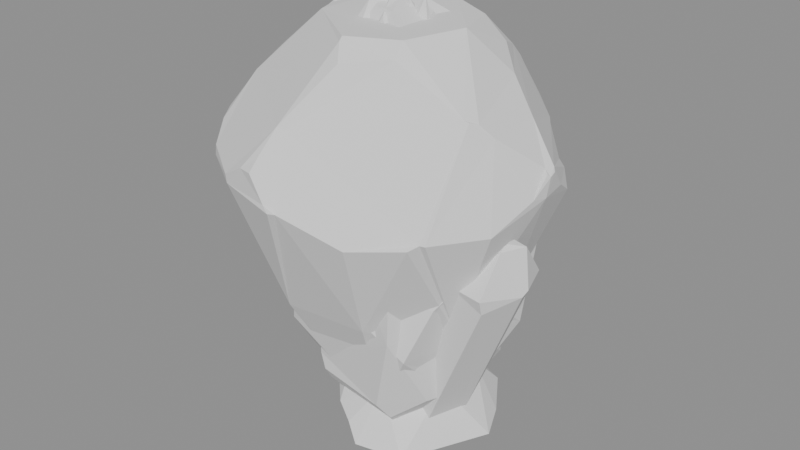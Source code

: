 # Source: crystals.blend  (saved by Blender 5.2.44; exported with 4.5.12 LTS)
import bpy
from mathutils import Matrix  # noqa: F401  (used for matrix-valued properties, if any)

bpy.ops.wm.read_factory_settings(use_empty=True)
scene = bpy.context.scene
scene.name = 'Scene'

# ---- meshes
me_crystal_0 = bpy.data.meshes.new('Crystal_0')
me_crystal_0.from_pydata([(0.3832, -0.02821, 0.9095), (-0.06269, 0.4863, -0.7426), (0.2633, -0.5053, -0.75), (0.3787, 0.5431, 0.06096), (0.5642, 0.00321, 0.5808), (0.3575, 0.5347, 0.5678), (-0.2168, 0.4423, 0.591), (-0.5739, -0.0004697, 0.5793), (-0.2057, -0.4263, 0.5844), (0.3769, -0.519, 0.5872), (0.3691, -0.5431, -0.3237), (-0.2012, 0.4493, -0.6186), (-0.5659, 0.004175, -0.4853), (0.5739, -0.002349, -0.5233), (-0.08011, -0.1417, -1.117), (0.09103, -0.085, -1.25), (-0.365, -0.167, -0.8016), (0.4558, 0.3171, -0.7474), (-0.438, -0.15, -0.6982), (0.1083, -0.02745, -1.225), (-0.003307, 0.3956, -0.8651), (0.4667, -0.2602, -0.7434), (0.3443, 0.007072, -0.9935), (0.1972, 0.1797, 1.128), (0.01246, 0.0898, 1.233), (-0.02938, -0.01307, 1.25), (0.01655, -0.1443, 1.163), (0.282, -0.3822, 0.8549), (0.2967, -0.4321, -0.8512), (-0.1957, -0.4234, -0.661), (-0.1502, -0.4429, -0.7372), (0.4451, -0.3179, -0.7424), (-0.1698, -0.378, -0.834), (0.0255, 0.47, -0.7548), (0.4382, 0.3435, -0.7456), (0.05489, 0.4578, -0.7854), (0.3928, 0.34, -0.7995), (0.1762, 0.02534, -1.174)], [], [(12, 18, 29), (18, 12, 11), (14, 16, 20), (8, 7, 12), (33, 3, 34), (7, 26, 25), (12, 6, 11), (16, 18, 11), (13, 3, 4), (2, 31, 10), (20, 19, 14), (24, 25, 26), (4, 9, 10), (32, 16, 14), (22, 13, 21), (11, 20, 16), (22, 37, 36), (29, 10, 8), (7, 24, 6), (14, 15, 28), (20, 36, 37), (8, 27, 26), (37, 22, 15), (33, 20, 1), (6, 23, 5), (5, 0, 4), (4, 27, 9), (32, 30, 29), (19, 15, 14), (6, 5, 3), (1, 20, 11), (29, 8, 12), (34, 36, 35), (35, 33, 34), (7, 8, 26), (12, 7, 6), (13, 17, 34), (34, 3, 13), (3, 5, 4), (2, 28, 31), (26, 27, 0), (0, 23, 26), (23, 24, 26), (10, 31, 21), (21, 13, 10), (13, 4, 10), (22, 17, 13), (36, 34, 17), (17, 22, 36), (29, 30, 2), (2, 10, 29), (10, 9, 8), (7, 25, 24), (28, 2, 30), (30, 32, 28), (32, 14, 28), (37, 19, 20), (20, 35, 36), (8, 9, 27), (22, 21, 28), (21, 31, 28), (28, 15, 22), (15, 19, 37), (33, 35, 20), (6, 24, 23), (5, 23, 0), (4, 0, 27), (18, 16, 29), (16, 32, 29), (3, 33, 11), (33, 1, 11), (11, 6, 3)])
me_crystal_0.update()
me_crystal_1 = bpy.data.meshes.new('Crystal_1')
me_crystal_1.from_pydata([(0.3265, 0.1415, -0.7378), (0.1414, 0.325, -0.7349), (-0.1296, 0.3099, -0.7389), (-0.3292, 0.1453, -0.7344), (-0.3298, -0.1343, -0.7317), (-0.127, -0.3302, -0.7414), (0.1759, 0.2696, 0.9291), (0.03177, 0.07681, -1.25), (0.4562, 0.47, 0.02594), (5.655e-05, 0.6637, 0.03147), (-0.4673, 0.4602, 0.02121), (-0.6635, -0.002812, 0.0167), (-0.4661, -0.4683, 0.01289), (-0.0009878, -0.6637, 0.01925), (0.4657, -0.4704, 0.02597), (0.09189, 0.199, 1.083), (0.1871, 0.4719, 0.5768), (-0.1917, 0.4776, 0.5759), (0.1104, -0.5406, 0.3614), (-0.4738, -0.1888, 0.5837), (-0.2001, -0.466, 0.575), (0.001505, 0.1519, 1.196), (-0.03558, 0.08358, -1.225), (-0.1094, 0.04159, -1.156), (0.002386, 0.2359, 1.08), (0.02235, -0.4561, 0.5775), (0.3424, -0.4755, 0.2605), (-0.161, -0.1695, 1.084), (-0.1038, -0.0954, 1.227), (-0.02107, -0.02398, 1.25), (-0.001064, 0.08214, 1.233), (-0.4658, 0.416, 0.1314), (0.6635, 0.002549, 0.00349), (0.6559, 0.006604, 0.009019), (0.6391, 0.0567, 0.02079), (0.6347, -0.05958, 0.01309), (0.4729, 0.2627, 0.4144), (0.4024, 0.2543, 0.5772), (0.4635, -0.2767, 0.4162), (-0.09487, -0.3256, -0.751), (-0.004498, 0.1501, 1.215), (0.0265, -0.3547, -0.5986), (-0.2014, -0.01692, 1.121), (-0.1205, 0.1575, 1.122), (0.3314, -0.1115, -0.7445), (-0.1483, -0.05811, -1.077), (0.1181, 0.2194, 1.026), (0.01606, -0.01628, 1.22), (0.3243, -0.1449, 0.7308), (-0.2589, 0.4094, 0.571), (-0.5833, 0.07813, 0.2347), (-0.4735, -0.01042, 0.5697), (-0.2172, 0.2346, 0.8336), (-0.1274, 0.189, 1.095), (-0.2436, 0.06662, 0.9417), (-0.2773, -0.02278, 0.9892), (-0.2339, -0.02224, 1.062), (-0.2195, 0.001196, 1.09), (-0.04009, -0.279, 0.9061), (-0.09608, -0.1872, 1.083), (0.04177, -0.5537, -0.2185), (0.2289, -0.3091, -0.4934), (-0.103, -0.09663, 1.218), (0.4374, -0.3712, -0.183), (0.4594, -0.2702, 0.4272), (-0.1034, -0.2685, -0.8616), (0.09399, 0.0358, -1.197), (-0.0977, -0.1539, -1.036), (0.07297, 0.04096, -1.233), (0.2265, 0.186, 0.8744), (0.4141, 0.246, 0.5793)], [], [(39, 5, 65), (34, 36, 64), (1, 2, 8), (2, 9, 8), (2, 3, 9), (3, 10, 9), (3, 4, 10), (4, 11, 10), (4, 5, 11), (5, 12, 11), (37, 69, 70), (60, 12, 41), (60, 61, 13), (63, 13, 61), (0, 63, 44), (70, 64, 36), (34, 8, 36), (47, 30, 29), (8, 9, 16), (9, 17, 16), (9, 10, 17), (15, 21, 40), (0, 44, 66), (4, 45, 67), (11, 12, 19), (12, 20, 19), (12, 13, 20), (4, 67, 65), (70, 48, 64), (19, 50, 11), (21, 43, 30), (1, 22, 2), (27, 62, 42), (11, 31, 10), (38, 35, 34), (17, 6, 16), (51, 54, 52), (52, 53, 24), (51, 19, 54), (18, 20, 13), (20, 58, 27), (0, 14, 63), (24, 43, 21), (58, 59, 27), (16, 6, 69), (36, 37, 70), (15, 24, 21), (65, 5, 4), (43, 42, 30), (37, 16, 69), (63, 14, 13), (60, 13, 12), (33, 34, 35), (47, 69, 15), (66, 68, 7), (17, 52, 24), (39, 65, 44), (19, 55, 54), (20, 55, 19), (27, 56, 20), (27, 59, 62), (38, 26, 14), (23, 22, 68), (64, 38, 34), (19, 51, 50), (42, 28, 29), (24, 46, 17), (2, 23, 3), (31, 17, 10), (29, 28, 62), (35, 32, 33), (5, 41, 12), (13, 26, 18), (16, 36, 8), (14, 35, 38), (3, 45, 4), (1, 34, 33), (0, 33, 32), (0, 35, 14), (30, 42, 29), (30, 40, 21), (1, 7, 22), (42, 57, 27), (62, 28, 42), (11, 50, 31), (17, 46, 6), (42, 43, 57), (43, 53, 57), (52, 49, 51), (49, 31, 50), (53, 52, 54), (57, 53, 54), (55, 56, 54), (56, 57, 54), (49, 50, 51), (18, 25, 20), (20, 25, 58), (24, 53, 43), (15, 40, 30), (30, 47, 15), (47, 48, 69), (48, 70, 69), (69, 6, 46), (46, 15, 69), (7, 1, 66), (1, 0, 66), (17, 49, 52), (67, 68, 66), (66, 44, 67), (44, 63, 61), (61, 60, 41), (44, 61, 41), (65, 67, 44), (41, 39, 44), (20, 56, 55), (27, 57, 56), (38, 64, 26), (7, 68, 22), (68, 67, 23), (67, 45, 23), (24, 15, 46), (2, 22, 23), (31, 49, 17), (62, 59, 47), (59, 58, 47), (58, 25, 48), (25, 18, 64), (48, 25, 64), (18, 26, 64), (48, 47, 58), (47, 29, 62), (5, 39, 41), (13, 14, 26), (16, 37, 36), (3, 23, 45), (1, 8, 34), (0, 1, 33), (0, 32, 35)])
me_crystal_1.update()
me_crystal_2 = bpy.data.meshes.new('Crystal_2')
me_crystal_2.from_pydata([(0.4321, 0.02609, -1.01), (-0.112, 0.3216, -1.011), (0.8697, -0.1389, -0.04603), (0.8794, -0.1061, -0.01836), (0.2819, -0.3613, -1.01), (0.4382, 0.02879, 0.718), (0.2845, 0.3998, 0.7014), (-0.1315, 0.3409, 0.7097), (-0.3775, 0.0149, 0.6911), (-0.1153, -0.3096, 0.6899), (0.2906, -0.3674, 0.7062), (0.05606, 0.007495, 1.215), (0.1162, 0.07379, -0.944), (0.004111, 0.3185, -0.9465), (-0.2438, 0.2987, -0.9545), (-0.4383, 0.08835, -0.9547), (-0.2639, -0.1427, -0.9563), (0.02402, -0.1714, -0.9448), (-0.3386, 0.1647, 0.1494), (-0.436, 0.426, 0.1488), (0.308, 0.3611, -1.012), (0.2706, 0.4091, -0.9892), (-0.7028, -0.05541, 0.1456), (-0.4405, -0.1016, 0.1474), (0.23, 0.3953, -1.016), (0.456, -0.01921, -0.973), (0.3931, 0.1896, -0.9591), (0.172, 0.1494, -0.9509), (0.02187, -0.0324, -0.9563), (0.1417, -0.2072, -0.9463), (0.3819, -0.2408, -0.9554), (-0.6871, 0.3763, 0.07849), (0.8131, 0.08552, -0.01331), (0.5686, 0.03632, -0.005582), (0.4367, -0.1479, -0.007015), (0.5757, -0.3224, -0.01151), (-0.6462, 0.4155, 0.1438), (-0.876, 0.1514, 0.123), (0.6063, 0.01963, -1.071), (-0.3796, 0.2093, -1.054), (-0.3773, 0.03089, -1.006), (0.77, -0.3296, -0.09386), (0.3893, -0.4589, -1.059), (-0.3801, 0.02863, -1.007), (0.3754, 0.201, -0.7956), (0.1275, 0.3614, -0.7944), (-0.119, 0.3055, -0.7816), (-0.2563, 0.04093, -0.795), (-0.1498, -0.2362, -0.7955), (0.1467, -0.3225, -0.7867), (0.3863, -0.1149, -0.7908), (0.7715, -0.3514, -0.0163), (0.845, -0.08752, 0.1971), (0.8053, -0.1389, 0.2435), (0.7762, -0.1659, 0.2207), (-0.3811, 0.2177, -1.082), (0.7759, -0.2022, 0.1879), (0.2997, -0.3257, -1.19), (-0.111, -0.3014, -0.9881), (-0.09692, -0.2993, -1.008), (-0.3426, -0.08828, -0.9604), (-0.2725, -0.207, -0.9192), (-0.0851, -0.403, -0.9386), (0.03351, -0.4675, -0.9818), (0.1224, -0.5154, -1.06), (-0.3945, 0.1249, -1.059), (0.1294, -0.4106, -1.163), (-0.3896, 0.1312, -1.072), (-0.8794, 0.1456, 0.1552), (-0.7118, 0.2074, 0.4922), (-0.6997, 0.2278, 0.4536), (-0.7408, 0.1688, 0.4802), (-0.7205, 0.1743, 0.4994), (0.5286, 0.1943, -1.045), (0.398, 0.3904, -0.9996), (0.3248, 0.4102, -0.988), (-0.01126, 0.5154, -0.9914), (-0.06718, 0.5094, -0.9875), (-0.198, 0.4206, -1.06), (0.496, 0.0287, -1.167), (-0.1956, 0.3128, -1.125), (0.3686, -0.05813, -1.215)], [], [(21, 24, 1), (7, 6, 21), (61, 60, 66), (58, 8, 43), (10, 9, 58), (0, 10, 4), (5, 6, 11), (6, 7, 11), (7, 8, 11), (8, 9, 11), (9, 10, 11), (10, 5, 11), (33, 54, 53), (13, 18, 12), (68, 71, 70), (42, 57, 81), (80, 81, 66), (16, 23, 22), (17, 18, 23), (73, 44, 38), (1, 7, 21), (63, 62, 66), (68, 22, 71), (67, 66, 60), (39, 80, 55), (16, 14, 12), (56, 52, 54), (26, 33, 32), (27, 34, 33), (29, 34, 28), (18, 70, 69), (22, 72, 71), (3, 32, 52), (19, 36, 70), (22, 68, 37), (66, 64, 63), (18, 72, 23), (15, 31, 14), (29, 27, 25), (65, 67, 60), (75, 44, 74), (75, 76, 45), (46, 76, 77), (78, 46, 77), (39, 47, 46), (41, 51, 35), (61, 47, 60), (61, 62, 48), (49, 62, 63), (64, 49, 63), (42, 50, 49), (42, 38, 50), (38, 44, 50), (58, 40, 59), (35, 51, 56), (33, 52, 32), (39, 67, 65), (32, 3, 2), (42, 66, 57), (65, 47, 39), (50, 45, 47), (81, 75, 73), (4, 10, 58), (58, 9, 8), (73, 38, 79), (0, 5, 10), (21, 6, 5), (62, 61, 66), (58, 59, 4), (31, 36, 19), (25, 41, 30), (34, 56, 54), (40, 43, 8), (21, 20, 24), (0, 59, 1), (33, 34, 54), (13, 19, 18), (72, 69, 71), (69, 70, 71), (70, 36, 68), (36, 31, 68), (31, 37, 68), (79, 38, 81), (38, 42, 81), (81, 57, 66), (66, 67, 80), (67, 55, 80), (16, 17, 23), (17, 12, 18), (73, 74, 44), (39, 78, 80), (12, 17, 16), (16, 15, 14), (14, 13, 12), (41, 2, 51), (2, 3, 56), (51, 2, 56), (3, 52, 56), (52, 53, 54), (26, 27, 33), (27, 28, 34), (29, 35, 34), (18, 19, 70), (22, 23, 72), (37, 15, 22), (15, 16, 22), (18, 69, 72), (15, 37, 31), (25, 30, 29), (29, 28, 27), (27, 26, 25), (75, 45, 44), (46, 45, 76), (78, 39, 46), (35, 29, 30), (30, 41, 35), (61, 48, 47), (49, 48, 62), (64, 42, 49), (58, 43, 40), (33, 53, 52), (39, 55, 67), (2, 25, 32), (25, 26, 32), (42, 64, 66), (65, 60, 47), (50, 44, 45), (45, 46, 47), (47, 48, 50), (48, 49, 50), (79, 81, 73), (81, 80, 75), (80, 78, 77), (77, 76, 80), (76, 75, 80), (75, 74, 73), (5, 0, 21), (0, 20, 21), (19, 13, 14), (14, 31, 19), (25, 2, 41), (34, 35, 56), (7, 1, 8), (1, 40, 8), (0, 4, 59), (59, 40, 1), (1, 24, 0), (24, 20, 0)])
me_crystal_2.update()
me_crystal_3 = bpy.data.meshes.new('Crystal_3')
me_crystal_3.from_pydata([(0.3959, 0.000314, 1.143), (0.2909, 0.292, 1.123), (-0.3698, -0.1536, 1.126), (0.01419, -0.4255, 1.131), (-0.4306, -0.0008246, 1.118), (0.5659, 0.16, 0.9168), (0.4169, 0.2957, 1.013), (0.2735, -0.3067, 1.133), (0.04756, 0.1585, -1.058), (0.1442, 0.07304, -1.086), (0.2821, 0.5561, 0.9063), (0.2445, 0.6869, 0.8065), (0.04651, 0.3891, 1.143), (-0.3365, 0.2134, 1.131), (0.9004, -0.006732, 0.5425), (-0.0751, 0.1647, -1.079), (-0.1742, 0.06798, -1.104), (-0.1488, -0.06238, -1.118), (-0.1135, -0.7363, 0.7556), (-0.8724, -0.3457, 0.555), (0.2459, 0.7251, 0.7519), (0.2657, 0.8582, 0.5523), (0.07171, 0.5204, 1.011), (0.09458, 0.7269, 0.7588), (0.8878, -0.01545, 0.4352), (-0.06224, -0.141, -1.143), (0.02232, -0.149, -1.126), (0.3338, 0.8327, 0.4323), (-0.01609, 0.9179, 0.4321), (-0.7468, -0.5023, 0.5674), (-0.8363, -0.3548, 0.4247), (-0.6542, -0.6521, 0.4383), (-0.3608, -0.8449, 0.4378), (0.1226, 0.8378, 0.6449), (0.08662, 0.8895, 0.5725), (-0.7838, -0.3151, 0.6742), (0.5442, 0.2281, -0.3117), (0.2171, 0.5666, -0.31), (-0.2413, 0.5613, -0.315), (-0.567, 0.2235, -0.3002), (-0.5769, -0.2257, -0.3032), (-0.2497, -0.5836, -0.3106), (0.2301, -0.5623, -0.295), (0.5575, -0.2473, -0.3142), (0.8903, -0.0218, 0.5556), (0.07033, -0.52, 1.035), (-0.07055, -0.733, 0.742), (0.2817, -0.3775, 1.062), (0.6238, -0.31, 0.8404), (-0.4367, 0.01316, 1.125), (-0.6075, -0.1853, 0.914), (-0.1337, -0.8416, 0.6378), (-0.1489, -0.8921, 0.5652), (-0.7459, -0.2997, 0.7277), (-0.8673, -0.3309, 0.5643), (-0.0595, -0.9025, 0.4364), (-0.7069, 0.5895, 0.4505), (-0.7156, -0.2865, 0.7738), (-0.01846, -0.9179, 0.4101), (-0.004331, -0.8826, 0.3962), (0.312, -0.7769, 0.2696), (0.5697, -0.636, 0.3001), (-0.8909, -0.1698, 0.4378), (-0.02798, 0.9118, 0.4831), (-0.1164, 0.8808, 0.4443), (-0.6595, 0.6257, 0.4242), (-0.3432, 0.8293, 0.38), (-0.6464, 0.6327, 0.412), (-0.6418, 0.6332, 0.431), (-0.1405, -0.8385, 0.6231), (-0.655, -0.6445, 0.4903), (-0.365, -0.8473, 0.4852), (0.01072, -0.4413, 1.108), (-0.2317, -0.8692, 0.5597), (0.2145, 0.7631, 0.7222), (0.887, 0.03746, 0.5761), (0.898, 0.02819, 0.5552), (0.864, 0.1481, 0.4403), (0.3559, 0.8349, 0.4446), (0.346, 0.8374, 0.4478), (0.6221, 0.5743, 0.3148), (0.7975, 0.3223, 0.3328), (0.5552, 0.6285, 0.3265), (0.7159, 0.1047, 0.7531), (0.1328, -0.06155, -1.112), (0.8723, -0.09712, 0.4455), (0.6265, -0.5781, 0.3205), (0.8011, -0.3197, 0.3172), (0.6703, -0.2593, 0.816), (0.7224, -0.2115, 0.7508), (0.8678, -0.007243, 0.5767), (0.599, -0.5846, 0.3201), (0.6444, -0.3, 0.8315), (-0.4042, 0.2371, 1.048), (-0.8179, 0.3269, 0.3475), (-0.8828, 0.02624, 0.3575), (-0.9004, -0.0191, 0.3508), (-0.6743, 0.6053, 0.4448)], [], [(39, 95, 94), (41, 26, 42), (43, 9, 36), (38, 37, 8), (40, 16, 17), (41, 17, 25), (24, 36, 81), (41, 40, 17), (24, 81, 77), (11, 20, 23), (14, 76, 75), (18, 72, 2), (39, 67, 38), (2, 57, 18), (0, 5, 6), (38, 64, 28), (21, 78, 27), (38, 8, 15), (94, 56, 65), (4, 49, 50), (83, 89, 90), (54, 19, 35), (40, 39, 16), (39, 68, 67), (38, 66, 64), (39, 94, 65), (43, 84, 9), (75, 83, 90), (37, 80, 36), (35, 29, 53), (11, 23, 22), (0, 6, 1), (41, 25, 26), (7, 0, 2), (28, 63, 34), (21, 33, 74), (2, 3, 7), (31, 70, 29), (90, 44, 14), (42, 84, 43), (36, 8, 37), (29, 70, 57), (35, 19, 29), (79, 27, 78), (24, 76, 14), (63, 28, 64), (21, 34, 33), (97, 65, 56), (53, 29, 57), (54, 30, 19), (13, 49, 4), (31, 71, 70), (39, 15, 16), (2, 12, 13), (30, 31, 29), (65, 68, 39), (85, 14, 44), (37, 82, 80), (90, 14, 75), (82, 27, 79), (37, 28, 27), (37, 38, 28), (50, 49, 93), (27, 28, 21), (34, 21, 28), (71, 73, 18), (72, 3, 2), (73, 69, 18), (96, 30, 62), (40, 31, 30), (40, 41, 31), (31, 41, 32), (36, 80, 81), (10, 11, 22), (59, 42, 60), (29, 19, 30), (0, 12, 2), (86, 43, 87), (85, 90, 89), (43, 36, 24), (70, 71, 18), (24, 87, 43), (70, 18, 57), (48, 88, 0), (88, 83, 5), (68, 93, 23), (59, 60, 46), (8, 9, 84), (43, 91, 61), (50, 2, 4), (42, 61, 60), (0, 1, 12), (41, 59, 58), (13, 4, 2), (42, 26, 84), (58, 32, 41), (1, 6, 10), (74, 23, 20), (55, 73, 32), (69, 52, 51), (38, 67, 66), (79, 78, 75), (40, 95, 39), (7, 47, 48), (51, 18, 69), (18, 45, 72), (72, 45, 47), (36, 9, 8), (24, 77, 76), (54, 62, 30), (13, 93, 49), (31, 32, 71), (39, 38, 15), (85, 24, 14), (82, 37, 27), (56, 94, 93), (94, 95, 50), (93, 94, 50), (95, 96, 62), (62, 54, 35), (53, 57, 95), (57, 50, 95), (62, 35, 53), (95, 62, 53), (93, 97, 56), (96, 40, 30), (12, 1, 22), (1, 10, 22), (92, 91, 86), (86, 87, 89), (87, 85, 89), (86, 89, 92), (85, 44, 90), (89, 88, 92), (24, 85, 87), (0, 7, 48), (48, 92, 88), (5, 0, 88), (88, 89, 83), (64, 66, 23), (66, 67, 68), (68, 65, 97), (66, 68, 23), (34, 63, 33), (63, 64, 23), (23, 33, 63), (12, 22, 93), (22, 23, 93), (93, 13, 12), (68, 97, 93), (60, 61, 91), (91, 92, 48), (48, 47, 46), (47, 45, 46), (46, 51, 59), (51, 52, 55), (59, 51, 55), (60, 91, 46), (91, 48, 46), (55, 58, 59), (84, 26, 17), (26, 25, 17), (17, 16, 15), (84, 17, 8), (15, 8, 17), (61, 42, 43), (43, 86, 91), (50, 57, 2), (41, 42, 59), (58, 55, 32), (74, 33, 23), (52, 73, 55), (73, 71, 32), (69, 73, 52), (78, 21, 20), (21, 74, 20), (20, 11, 10), (80, 82, 75), (82, 79, 75), (78, 20, 10), (81, 80, 77), (77, 80, 75), (78, 10, 83), (10, 6, 5), (10, 5, 83), (76, 77, 75), (78, 83, 75), (40, 96, 95), (51, 46, 18), (18, 46, 45), (7, 3, 47), (3, 72, 47)])
me_crystal_3.update()
me_crystal_4 = bpy.data.meshes.new('Crystal_4')
me_crystal_4.from_pydata([(-0.3124, 0.1504, -0.4877), (-0.3274, 0.05799, -0.9432), (-0.2031, 0.1886, -0.7712), (-0.2057, -0.1751, -0.8591), (0.1839, -0.1697, -0.8323), (0.3739, 0.1198, -0.2957), (-0.3948, -0.06062, -0.6707), (-0.4115, -0.1113, -0.3067), (-0.008091, -0.242, -0.3098), (0.3761, -0.1195, -0.3027), (0.4304, 0.01152, 0.2611), (0.2033, 0.2048, 0.2614), (-0.2267, 0.2087, 0.2576), (0.3878, 0.1272, -0.3057), (-0.2312, -0.2128, 0.2642), (0.1992, -0.1915, 0.2588), (0.2619, 0.09246, 0.6314), (-0.007071, 0.171, 0.6371), (0.3773, 0.1313, -0.3099), (-0.01024, -0.1736, 0.6227), (0.2692, -0.08232, 0.6264), (0.1464, 0.0129, 1.25), (0.139, 0.1946, -0.7123), (-0.233, 0.1935, 0.2791), (-0.112, 0.1397, 0.637), (0.07493, 0.2274, -0.3201), (0.06952, 0.1762, -0.9224), (-0.02001, 0.05321, 1.025), (-0.3739, 0.07437, 0.2657), (-0.3782, -0.02912, 0.179), (-0.3405, -0.09233, 0.2578), (-0.2564, -0.1465, 0.4614), (-0.1925, -0.1143, 0.6308), (-0.1271, -0.03923, 0.8656), (-0.1405, 0.01087, 0.8311), (-0.3583, 0.07863, 0.2788), (-0.1481, 0.1959, -0.6336), (-0.105, 0.2183, -0.3096), (0.0368, 0.2326, -0.2438), (0.06736, 0.242, -0.09814), (0.3336, -0.03083, -0.8032), (0.05469, 0.01464, -1.105), (-0.07508, 0.03133, -1.241), (-0.09301, 0.02176, -1.244), (-0.06671, 0.01628, -1.25), (-0.06796, 0.01758, -1.229), (-0.4087, -0.02435, -0.3043), (-0.3633, -0.01433, -1.017), (-0.3463, 0.1377, -0.2487), (0.3589, -0.01043, -0.697), (0.2348, 0.005211, -0.9372), (0.07874, 0.1869, -0.8826), (0.1945, 0.03049, -0.9731), (0.07331, 0.1363, -1.009), (-0.3231, 0.161, -0.08684), (-0.3357, 0.1517, -0.3138), (-0.3518, 0.008158, -1.057), (-0.4235, -0.0489, 0.01283), (-0.4304, -0.01836, 0.06189), (-0.4281, -0.03739, 0.04763)], [], [(3, 45, 4), (25, 18, 22), (2, 51, 26), (4, 41, 50), (3, 7, 6), (6, 7, 46), (3, 6, 47), (3, 8, 7), (3, 4, 8), (4, 9, 8), (31, 32, 35), (13, 9, 49), (43, 1, 42), (39, 10, 38), (2, 36, 51), (54, 11, 48), (7, 54, 46), (48, 11, 39), (46, 54, 48), (34, 35, 32), (8, 9, 14), (9, 15, 14), (9, 5, 15), (5, 10, 15), (10, 11, 16), (11, 17, 16), (11, 12, 17), (19, 31, 14), (33, 34, 32), (44, 43, 42), (30, 14, 31), (2, 53, 42), (14, 15, 19), (15, 20, 19), (15, 10, 20), (10, 16, 20), (16, 17, 21), (58, 28, 12), (33, 27, 34), (19, 33, 32), (19, 20, 21), (20, 16, 21), (52, 50, 41), (36, 37, 25), (40, 50, 22), (4, 49, 9), (25, 5, 18), (43, 3, 56), (24, 35, 34), (57, 59, 58), (17, 27, 21), (23, 17, 12), (5, 38, 10), (4, 45, 41), (14, 29, 8), (12, 35, 23), (35, 28, 30), (28, 58, 29), (50, 40, 4), (13, 18, 5), (29, 59, 57), (3, 44, 45), (0, 37, 36), (2, 1, 0), (58, 59, 29), (29, 30, 28), (30, 31, 35), (13, 5, 9), (56, 1, 43), (1, 2, 42), (39, 11, 10), (54, 12, 11), (7, 12, 54), (39, 37, 48), (37, 55, 48), (48, 55, 46), (55, 0, 46), (0, 1, 6), (1, 56, 47), (6, 1, 47), (6, 46, 0), (19, 32, 31), (42, 53, 41), (53, 52, 41), (42, 41, 45), (45, 44, 42), (2, 26, 53), (12, 7, 57), (57, 58, 12), (33, 21, 27), (19, 21, 33), (37, 39, 38), (38, 25, 37), (25, 22, 36), (22, 51, 36), (50, 52, 51), (52, 53, 26), (51, 52, 26), (51, 22, 50), (22, 18, 49), (18, 13, 49), (49, 40, 22), (4, 40, 49), (44, 3, 43), (3, 47, 56), (34, 27, 24), (24, 23, 35), (17, 24, 27), (23, 24, 17), (5, 25, 38), (14, 30, 29), (12, 28, 35), (57, 7, 8), (8, 29, 57), (36, 2, 0), (0, 55, 37)])
me_crystal_4.update()
me_crystal_5 = bpy.data.meshes.new('Crystal_5')
me_crystal_5.from_pydata([(-0.2764, -0.05484, -0.9054), (-0.3676, -0.08711, -0.755), (-0.2739, 0.2395, -0.9171), (0.1554, -0.3575, -0.917), (0.6286, 0.2273, -0.4479), (5.32e-06, 0.6412, -0.452), (-0.5595, 0.168, -0.4394), (-0.3078, -0.503, -0.4434), (0.4231, -0.4816, -0.4377), (0.5775, 0.4606, 0.03804), (-0.2231, 0.6596, 0.031), (0.4536, 0.05975, -0.8162), (0.4272, 0.2868, -0.6547), (-0.1277, -0.6559, 0.02287), (0.1123, 0.4608, -0.7844), (-0.6397, 0.006015, -0.05289), (-0.1273, -0.6596, 0.03095), (-0.2346, -0.2343, 0.8951), (0.2, -0.303, 0.9028), (-0.5438, 0.146, 0.04273), (-0.06522, -0.637, -0.0196), (-0.3106, -0.3874, -0.6256), (0.4335, 0.4986, 0.3161), (0.1783, 0.5631, 0.3658), (0.09258, 0.5083, 0.5201), (0.4067, 0.3989, 0.5028), (-0.05698, 0.3878, 0.7742), (-0.02043, 0.3056, 0.8983), (-0.634, -0.06684, 0.02119), (0.2693, 0.1975, 0.8952), (-0.08931, -0.1818, -1.1), (-0.06614, 0.09622, -1.249), (0.1592, -0.05498, -1.195), (0.6351, -0.121, 0.4731), (0.5405, -0.4013, -0.13), (0.6397, -0.3267, 0.0156), (0.6179, -0.3321, 0.03564), (-0.1499, -0.657, 0.02899), (-0.04084, -0.5064, 0.5056), (0.6377, -0.3108, 0.1166), (0.3929, -0.3249, 0.5132), (-0.009979, -0.4634, 0.6432), (0.1819, -0.3393, 0.8732), (0.08319, 0.3525, -0.9244), (0.4253, -0.002772, -0.9291), (0.4213, -0.008049, -0.9012), (0.1475, -0.1753, 1.131), (-0.05964, -0.1096, 1.193), (-0.03351, 0.08458, 1.25), (-0.1617, -0.2484, -0.9178), (-0.6282, -0.08226, 0.04099), (-0.04834, 0.1319, 1.194), (0.2717, 0.1799, 0.9207), (0.6069, -0.04244, 0.4562), (-0.1178, 0.03504, -1.205), (-0.08651, 0.09593, -1.25), (0.1154, -0.2544, -1.08), (0.05733, -0.1247, 1.179), (0.5636, 0.0261, 0.5122), (0.5762, -0.1317, 0.5729), (0.3276, -0.06808, 0.8945), (0.2743, 0.1866, 0.905), (0.6108, -0.1303, 0.5137), (0.14, 0.08041, 1.157), (0.3205, 0.2448, 0.8179), (0.3844, 0.2711, 0.7193), (0.206, -0.09135, 1.106), (-0.2789, 0.5733, 0.2349), (-0.5009, -0.2677, 0.4881), (-0.4938, -0.2574, 0.5144), (-0.03456, 0.09387, 1.236), (-0.4435, -0.2439, 0.6067), (-0.2408, -0.07994, 0.8984), (-0.2043, 0.4935, 0.5284), (-0.1527, 0.4172, 0.7043), (-0.1183, 0.2708, 0.8888), (-0.07568, 0.0213, 1.228)], [], [(11, 12, 4), (5, 12, 14), (2, 14, 43), (2, 6, 5), (18, 40, 59), (21, 6, 1), (3, 21, 49), (3, 8, 7), (63, 57, 66), (11, 8, 45), (4, 5, 9), (5, 10, 9), (5, 6, 10), (2, 5, 14), (5, 4, 12), (67, 24, 23), (72, 47, 76), (18, 66, 46), (54, 32, 30), (49, 56, 3), (38, 68, 37), (57, 17, 46), (40, 62, 59), (57, 46, 66), (40, 38, 20), (48, 57, 63), (54, 55, 31), (24, 74, 26), (23, 10, 67), (49, 1, 0), (42, 40, 18), (41, 17, 71), (18, 60, 66), (71, 17, 72), (11, 4, 8), (42, 17, 41), (61, 52, 60), (59, 60, 18), (44, 56, 32), (64, 29, 61), (3, 7, 21), (8, 34, 20), (4, 34, 8), (9, 35, 4), (72, 76, 51), (76, 57, 48), (67, 73, 24), (31, 32, 54), (2, 1, 6), (61, 29, 52), (32, 31, 43), (2, 31, 55), (2, 54, 0), (27, 51, 63), (3, 45, 8), (50, 37, 68), (75, 26, 74), (58, 25, 65), (22, 25, 58), (21, 7, 6), (9, 23, 22), (72, 17, 47), (7, 20, 13), (32, 56, 30), (27, 75, 51), (53, 33, 39), (33, 40, 39), (13, 16, 50), (10, 19, 67), (6, 19, 10), (7, 15, 6), (49, 30, 56), (38, 69, 68), (47, 17, 57), (17, 18, 46), (40, 42, 41), (38, 37, 16), (40, 41, 38), (36, 39, 40), (34, 35, 36), (13, 20, 16), (20, 34, 36), (38, 16, 20), (36, 40, 20), (24, 73, 74), (0, 54, 30), (49, 21, 1), (0, 30, 49), (71, 69, 38), (38, 41, 71), (42, 18, 17), (63, 66, 52), (66, 60, 52), (60, 59, 58), (59, 62, 53), (58, 59, 53), (62, 33, 53), (58, 65, 60), (65, 64, 60), (64, 61, 60), (44, 3, 56), (4, 35, 34), (9, 36, 35), (75, 74, 72), (74, 73, 71), (72, 74, 71), (73, 67, 19), (19, 15, 28), (28, 50, 19), (50, 68, 19), (69, 71, 73), (68, 69, 19), (73, 19, 69), (70, 51, 76), (51, 75, 72), (48, 70, 76), (76, 47, 57), (2, 0, 1), (43, 14, 12), (12, 11, 43), (11, 45, 44), (43, 11, 44), (44, 32, 43), (2, 43, 31), (2, 55, 54), (63, 52, 27), (52, 29, 27), (64, 65, 24), (65, 25, 24), (48, 63, 70), (70, 63, 51), (29, 64, 27), (25, 22, 23), (23, 24, 25), (24, 26, 64), (64, 26, 27), (3, 44, 45), (50, 16, 37), (75, 27, 26), (53, 9, 58), (9, 22, 58), (9, 10, 23), (7, 8, 20), (39, 36, 9), (9, 53, 39), (33, 62, 40), (28, 7, 50), (7, 13, 50), (6, 15, 19), (7, 28, 15)])
me_crystal_5.update()

# ---- objects
ob_crystal_0 = bpy.data.objects.new('Crystal_0', me_crystal_0)
ob_crystal_1 = bpy.data.objects.new('Crystal_1', me_crystal_1)
ob_crystal_2 = bpy.data.objects.new('Crystal_2', me_crystal_2)
ob_crystal_3 = bpy.data.objects.new('Crystal_3', me_crystal_3)
ob_crystal_4 = bpy.data.objects.new('Crystal_4', me_crystal_4)
ob_crystal_5 = bpy.data.objects.new('Crystal_5', me_crystal_5)

# ---- transforms, parenting, visibility, modifiers, constraints
ob_crystal_0.location = (0.0, 0.0, 0.0)
ob_crystal_1.location = (0.0, 0.0, 0.0)
ob_crystal_2.location = (0.0, 0.0, 0.0)
ob_crystal_3.location = (0.0, 0.0, 0.0)
ob_crystal_4.location = (0.0, 0.0, 0.0)
ob_crystal_5.location = (0.0, 0.0, 0.0)

# ---- collection membership
scene.collection.objects.link(ob_crystal_0)
scene.collection.objects.link(ob_crystal_1)
scene.collection.objects.link(ob_crystal_2)
scene.collection.objects.link(ob_crystal_3)
scene.collection.objects.link(ob_crystal_4)
scene.collection.objects.link(ob_crystal_5)

# ---- scene / render settings (as saved in the file)
scene.frame_start = 1; scene.frame_end = 250; scene.frame_set(1)
scene.render.engine = 'BLENDER_EEVEE_NEXT'
scene.render.bake_bias = 0.0
scene.render.bake_samples = 0
scene.render.compositor_device = 'GPU'
scene.eevee.use_volume_custom_range = False
scene.eevee.fast_gi_thickness_near = 0.1
scene.eevee.fast_gi_thickness_far = 0.0
scene.eevee.ray_tracing_options.screen_trace_thickness = 0.1
bpy.context.view_layer.update()

# ---- added for rendering (the .blend has no active camera and no usable light): camera, sun + grey world if the file has none
cam_auto = bpy.data.cameras.new('AutoCamera')
cam_auto.lens = 50.0
cam_auto.sensor_width = 36.0
cam_auto.clip_end = 1000.0
ob_auto_camera = bpy.data.objects.new('AutoCamera', cam_auto)
scene.collection.objects.link(ob_auto_camera)
ob_auto_camera.location = (3.31837, -3.98204, 2.65469)
ob_auto_camera.rotation_euler = (1.09748, -7.21219e-08, 0.694738)
scene.camera = ob_auto_camera
light_auto_sun = bpy.data.lights.new('AutoSun', 'SUN')
light_auto_sun.energy = 3.0
light_auto_sun.angle = 0.0523599
ob_auto_sun = bpy.data.objects.new('AutoSun', light_auto_sun)
scene.collection.objects.link(ob_auto_sun)
ob_auto_sun.rotation_euler = (0.872665, 0.174533, 0.523599)
if scene.world is None:
    world_auto = bpy.data.worlds.new('AutoWorld')
    world_auto.color = (0.3, 0.3, 0.3)
    scene.world = world_auto
bpy.context.view_layer.update()
